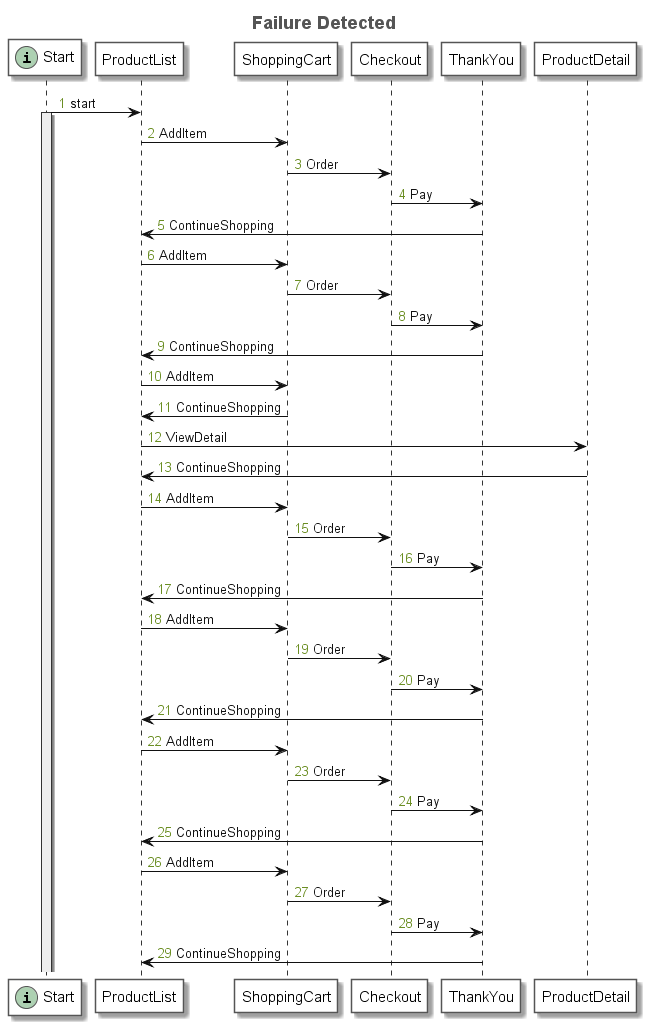

The diagram above was rendered by PlantUML. Its source (embedded in the PNG):
@startuml
title <font size=18 color=#555555>Failure Detected</font>
autonumber "<font color=olivedrab>0</font>"
skinparam sequence {
	ArrowColor #111111
	ArrowFontColor #111111
	ArrowFontStyle plain
	
	LifeLineBorderColor #333333
	LifeLineBackgroundColor #EEEEEE
	
	ParticipantBorderColor #555555
	ParticipantBackgroundColor #FFFFFF
	ParticipantFontName plain
	ParticipantFontSize 15
	ParticipantFontColor #000000
}
participant "Start" as N_573852850 << (i, #ADD1B2) >>
participant "ProductList" as N_1582999278
participant "ShoppingCart" as N_680952175
participant "Checkout" as N_588139060
participant "ThankYou" as N_601871163
participant "ProductDetail" as N_674851960
N_573852850 -> N_1582999278: start
activate N_573852850
N_1582999278 -> N_680952175: AddItem
N_680952175 -> N_588139060: Order
N_588139060 -> N_601871163: Pay
N_601871163 -> N_1582999278: ContinueShopping
N_1582999278 -> N_680952175: AddItem
N_680952175 -> N_588139060: Order
N_588139060 -> N_601871163: Pay
N_601871163 -> N_1582999278: ContinueShopping
N_1582999278 -> N_680952175: AddItem
N_680952175 -> N_1582999278: ContinueShopping
N_1582999278 -> N_674851960: ViewDetail
N_674851960 -> N_1582999278: ContinueShopping
N_1582999278 -> N_680952175: AddItem
N_680952175 -> N_588139060: Order
N_588139060 -> N_601871163: Pay
N_601871163 -> N_1582999278: ContinueShopping
N_1582999278 -> N_680952175: AddItem
N_680952175 -> N_588139060: Order
N_588139060 -> N_601871163: Pay
N_601871163 -> N_1582999278: ContinueShopping
N_1582999278 -> N_680952175: AddItem
N_680952175 -> N_588139060: Order
N_588139060 -> N_601871163: Pay
N_601871163 -> N_1582999278: ContinueShopping
N_1582999278 -> N_680952175: AddItem
N_680952175 -> N_588139060: Order
N_588139060 -> N_601871163: Pay
N_601871163 -> N_1582999278: ContinueShopping
@enduml